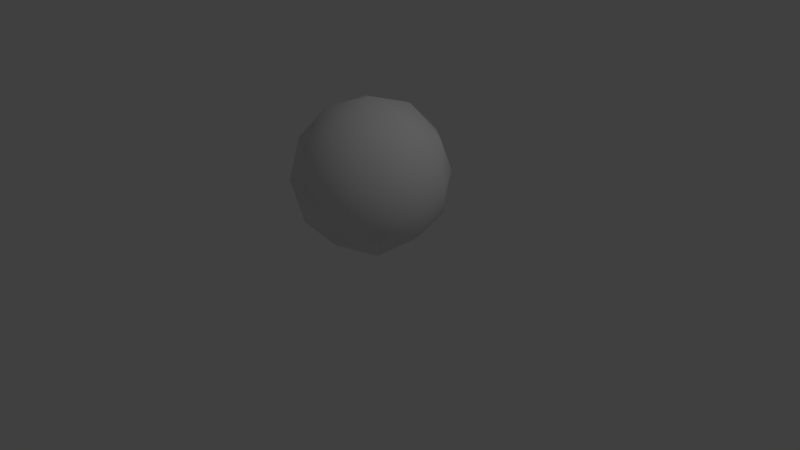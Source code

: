 # Source: IcoSphere_Normals.blend  (saved by Blender 2.76.0; exported with 4.5.12 LTS)
import bpy
from mathutils import Matrix  # noqa: F401  (used for matrix-valued properties, if any)

bpy.ops.wm.read_factory_settings(use_empty=True)
scene = bpy.context.scene
scene.name = 'Scene'

# ---- collections
col_collection_1 = bpy.data.collections.new('Collection 1'); scene.collection.children.link(col_collection_1)

# ---- world
world_world = bpy.data.worlds.new('World'); scene.world = world_world
world_world.color = (0.05088, 0.05088, 0.05088)
world_world.use_sun_shadow = False
world_world.sun_shadow_jitter_overblur = 0.0
world_world.cycles.sampling_method = 'MANUAL'
world_world.cycles.sample_map_resolution = 256

# ---- cameras
cam_camera = bpy.data.cameras.new('Camera')
cam_camera.clip_end = 100.0
cam_camera.lens = 35.0
cam_camera.sensor_width = 32.0
cam_camera.sensor_height = 18.0
cam_camera.ortho_scale = 7.314
cam_camera.dof.focus_distance = 0.0
cam_camera.dof.aperture_fstop = 128.0

# ---- lights
light_lamp = bpy.data.lights.new('Lamp', 'POINT')
light_lamp.transmission_factor = 0.0
light_lamp.cutoff_distance = 30.0
light_lamp.energy = 100.0
light_lamp.shadow_buffer_clip_start = 1.001
light_lamp.shadow_soft_size = 0.1
light_lamp.shadow_maximum_resolution = 0.006
light_lamp.use_absolute_resolution = True
light_lamp.cycles.use_multiple_importance_sampling = False

# ---- meshes
me_icosphere = bpy.data.meshes.new('Icosphere')
me_icosphere.from_pydata([(0.0, 0.0, -1.0), (0.7236, -0.5257, -0.4472), (-0.2764, -0.8506, -0.4472), (-0.8944, 0.0, -0.4472), (-0.2764, 0.8506, -0.4472), (0.7236, 0.5257, -0.4472), (0.2764, -0.8506, 0.4472), (-0.7236, -0.5257, 0.4472), (-0.7236, 0.5257, 0.4472), (0.2764, 0.8506, 0.4472), (0.8944, 0.0, 0.4472), (0.0, 0.0, 1.0), (-0.1625, -0.5, -0.8507), (0.4253, -0.309, -0.8507), (0.2629, -0.809, -0.5257), (0.8506, 0.0, -0.5257), (0.4253, 0.309, -0.8507), (-0.5257, 0.0, -0.8507), (-0.6882, -0.5, -0.5257), (-0.1625, 0.5, -0.8507), (-0.6882, 0.5, -0.5257), (0.2629, 0.809, -0.5257), (0.9511, -0.309, 0.0), (0.9511, 0.309, 0.0), (0.0, -1.0, 0.0), (0.5878, -0.809, 0.0), (-0.9511, -0.309, 0.0), (-0.5878, -0.809, 0.0), (-0.5878, 0.809, 0.0), (-0.9511, 0.309, 0.0), (0.5878, 0.809, 0.0), (0.0, 1.0, 0.0), (0.6882, -0.5, 0.5257), (-0.2629, -0.809, 0.5257), (-0.8506, 0.0, 0.5257), (-0.2629, 0.809, 0.5257), (0.6882, 0.5, 0.5257), (0.1625, -0.5, 0.8507), (0.5257, 0.0, 0.8507), (-0.4253, -0.309, 0.8507), (-0.4253, 0.309, 0.8507), (0.1625, 0.5, 0.8507)], [], [(0, 13, 12), (1, 13, 15), (0, 12, 17), (0, 17, 19), (0, 19, 16), (1, 15, 22), (2, 14, 24), (3, 18, 26), (4, 20, 28), (5, 21, 30), (1, 22, 25), (2, 24, 27), (3, 26, 29), (4, 28, 31), (5, 30, 23), (6, 32, 37), (7, 33, 39), (8, 34, 40), (9, 35, 41), (10, 36, 38), (38, 41, 11), (38, 36, 41), (36, 9, 41), (41, 40, 11), (41, 35, 40), (35, 8, 40), (40, 39, 11), (40, 34, 39), (34, 7, 39), (39, 37, 11), (39, 33, 37), (33, 6, 37), (37, 38, 11), (37, 32, 38), (32, 10, 38), (23, 36, 10), (23, 30, 36), (30, 9, 36), (31, 35, 9), (31, 28, 35), (28, 8, 35), (29, 34, 8), (29, 26, 34), (26, 7, 34), (27, 33, 7), (27, 24, 33), (24, 6, 33), (25, 32, 6), (25, 22, 32), (22, 10, 32), (30, 31, 9), (30, 21, 31), (21, 4, 31), (28, 29, 8), (28, 20, 29), (20, 3, 29), (26, 27, 7), (26, 18, 27), (18, 2, 27), (24, 25, 6), (24, 14, 25), (14, 1, 25), (22, 23, 10), (22, 15, 23), (15, 5, 23), (16, 21, 5), (16, 19, 21), (19, 4, 21), (19, 20, 4), (19, 17, 20), (17, 3, 20), (17, 18, 3), (17, 12, 18), (12, 2, 18), (15, 16, 5), (15, 13, 16), (13, 0, 16), (12, 14, 2), (12, 13, 14), (13, 1, 14)])
me_icosphere.polygons.foreach_set('use_smooth', [True] * 80)
_uv = me_icosphere.uv_layers.new(name='UVMap')
_uv.uv.foreach_set('vector', [0.224, 0.8173, 0.1857, 0.7004, 0.2773, 0.7241, 0.1392, 0.6021, 0.1857, 0.7004, 0.08356, 0.7004, 0.224, 0.8173, 0.2773, 0.7241, 0.2816, 0.8652, 0.224, 0.8173, 0.2816, 0.8652, 0.1927, 0.9288, 0.224, 0.8173, 0.1927, 0.9288, 0.1334, 0.8269, 0.1392, 0.6021, 0.08356, 0.7004, 0.06215, 0.5976, 0.4606, 0.388, 0.4333, 0.4552, 0.385, 0.3365, 0.6129, 0.2632, 0.5412, 0.3365, 0.5412, 0.1899, 0.7761, 0.181, 0.8669, 0.176, 0.8114, 0.2998, 0.1258, 0.388, 0.05019, 0.3365, 0.1169, 0.2632, 0.8081, 0.9268, 0.7501, 0.8314, 0.8522, 0.8262, 0.4606, 0.388, 0.385, 0.3365, 0.4517, 0.2632, 0.6129, 0.2632, 0.5412, 0.1899, 0.6194, 0.1445, 0.7761, 0.181, 0.8114, 0.2998, 0.7205, 0.2715, 0.1258, 0.388, 0.1169, 0.2632, 0.2065, 0.3365, 0.8875, 0.7074, 0.7967, 0.7024, 0.8534, 0.5976, 0.6134, 0.8173, 0.5731, 0.9288, 0.5302, 0.8269, 0.5244, 0.6021, 0.5801, 0.7004, 0.4779, 0.7004, 0.1258, 0.1384, 0.09848, 0.0712, 0.1951, 0.0712, 0.2782, 0.2632, 0.2065, 0.1899, 0.2846, 0.1445, 0.382, 0.8652, 0.3863, 0.7241, 0.4396, 0.8173, 0.2846, 0.1445, 0.2065, 0.1899, 0.1951, 0.0712, 0.2065, 0.1899, 0.1258, 0.1384, 0.1951, 0.0712, 0.3863, 0.7241, 0.4779, 0.7004, 0.4396, 0.8173, 0.3863, 0.7241, 0.4362, 0.5976, 0.4779, 0.7004, 0.4362, 0.5976, 0.5244, 0.6021, 0.4779, 0.7004, 0.4779, 0.7004, 0.5302, 0.8269, 0.4396, 0.8173, 0.4779, 0.7004, 0.5801, 0.7004, 0.5302, 0.8269, 0.5801, 0.7004, 0.6134, 0.8173, 0.5302, 0.8269, 0.5302, 0.8269, 0.4709, 0.9288, 0.4396, 0.8173, 0.5302, 0.8269, 0.5731, 0.9288, 0.4709, 0.9288, 0.9439, 0.6566, 0.8875, 0.7074, 0.8534, 0.5976, 0.4709, 0.9288, 0.382, 0.8652, 0.4396, 0.8173, 0.8534, 0.5976, 0.7967, 0.7024, 0.7513, 0.6028, 0.7967, 0.7024, 0.7138, 0.7162, 0.7513, 0.6028, 0.2065, 0.3365, 0.2065, 0.1899, 0.2782, 0.2632, 0.2065, 0.3365, 0.1169, 0.2632, 0.2065, 0.1899, 0.1169, 0.2632, 0.1258, 0.1384, 0.2065, 0.1899, 0.05018, 0.1899, 0.09848, 0.0712, 0.1258, 0.1384, 0.7205, 0.2715, 0.8114, 0.2998, 0.7671, 0.4004, 0.8114, 0.2998, 0.8555, 0.4004, 0.7671, 0.4004, 0.6015, 0.5976, 0.5801, 0.7004, 0.5244, 0.6021, 0.6194, 0.1445, 0.5412, 0.1899, 0.5298, 0.0712, 0.5412, 0.1899, 0.4606, 0.1384, 0.5298, 0.0712, 0.4517, 0.2632, 0.385, 0.1899, 0.4606, 0.1384, 0.4517, 0.2632, 0.385, 0.3365, 0.385, 0.1899, 0.9431, 0.7979, 0.8875, 0.7074, 0.9439, 0.6566, 0.8522, 0.8262, 0.7967, 0.7024, 0.8875, 0.7074, 0.8522, 0.8262, 0.7501, 0.8314, 0.7967, 0.7024, 0.7501, 0.8314, 0.7138, 0.7162, 0.7967, 0.7024, 0.1169, 0.2632, 0.05018, 0.1899, 0.1258, 0.1384, 0.1169, 0.2632, 0.05019, 0.3365, 0.05018, 0.1899, 0.7197, 0.1302, 0.7761, 0.181, 0.7205, 0.2715, 0.8114, 0.2998, 0.9135, 0.305, 0.8555, 0.4004, 0.8114, 0.2998, 0.8669, 0.176, 0.9135, 0.305, 0.8669, 0.176, 0.9498, 0.1899, 0.9135, 0.305, 0.5412, 0.1899, 0.4517, 0.2632, 0.4606, 0.1384, 0.5412, 0.1899, 0.5412, 0.3365, 0.4517, 0.2632, 0.5412, 0.3365, 0.4606, 0.388, 0.4517, 0.2632, 0.9431, 0.7979, 0.8522, 0.8262, 0.8875, 0.7074, 0.9431, 0.7979, 0.8965, 0.9268, 0.8522, 0.8262, 0.8965, 0.9268, 0.8081, 0.9268, 0.8522, 0.8262, 0.2846, 0.3819, 0.2065, 0.3365, 0.2782, 0.2632, 0.2846, 0.3819, 0.1951, 0.4552, 0.2065, 0.3365, 0.1951, 0.4552, 0.1258, 0.388, 0.2065, 0.3365, 0.1334, 0.8269, 0.09051, 0.9288, 0.05018, 0.8173, 0.1334, 0.8269, 0.1927, 0.9288, 0.09051, 0.9288, 0.8102, 0.0712, 0.7761, 0.181, 0.7197, 0.1302, 0.8102, 0.0712, 0.8669, 0.176, 0.7761, 0.181, 0.8102, 0.0712, 0.9123, 0.07637, 0.8669, 0.176, 0.9123, 0.07637, 0.9498, 0.1899, 0.8669, 0.176, 0.6194, 0.3819, 0.5412, 0.3365, 0.6129, 0.2632, 0.6194, 0.3819, 0.5298, 0.4552, 0.5412, 0.3365, 0.5298, 0.4552, 0.4606, 0.388, 0.5412, 0.3365, 0.08356, 0.7004, 0.1334, 0.8269, 0.05018, 0.8173, 0.08356, 0.7004, 0.1857, 0.7004, 0.1334, 0.8269, 0.1857, 0.7004, 0.224, 0.8173, 0.1334, 0.8269, 0.5298, 0.4552, 0.4333, 0.4552, 0.4606, 0.388, 0.2773, 0.7241, 0.1857, 0.7004, 0.2275, 0.5976, 0.1857, 0.7004, 0.1392, 0.6021, 0.2275, 0.5976])
me_icosphere.use_remesh_preserve_volume = False
me_icosphere.use_remesh_preserve_attributes = False
me_icosphere.use_mirror_vertex_groups = False
me_icosphere.update()

# ---- objects
ob_icosphere = bpy.data.objects.new('Icosphere', me_icosphere)
ob_lamp = bpy.data.objects.new('Lamp', light_lamp)
ob_camera = bpy.data.objects.new('Camera', cam_camera)

# ---- transforms, parenting, visibility, modifiers, constraints
ob_icosphere.location = (0.0, 0.0, 1.107)
ob_icosphere.lineart.crease_threshold = 0.0
_m = ob_icosphere.modifiers.new('Multires', 'MULTIRES')
_m.uv_smooth = 'PRESERVE_CORNERS'
_m.quality = 3
_m.levels = 3
_m.sculpt_levels = 4
_m.render_levels = 4
_m.show_only_control_edges = False
ob_lamp.location = (4.076, 1.005, 5.904)
ob_lamp.rotation_euler = (0.6503, 0.05522, 1.866)
ob_lamp.lock_rotations_4d = False
ob_lamp.empty_display_type = 'ARROWS'
ob_lamp.color = (0.0, 0.0, 0.0, 0.0)
ob_lamp.lineart.crease_threshold = 0.0
ob_camera.location = (7.481, -6.508, 5.344)
ob_camera.rotation_euler = (1.109, 0.01082, 0.8149)
ob_camera.lock_rotations_4d = False
ob_camera.empty_display_type = 'ARROWS'
ob_camera.color = (0.0, 0.0, 0.0, 0.0)
ob_camera.display_type = 'WIRE'
ob_camera.lineart.crease_threshold = 0.0

# ---- collection membership
col_collection_1.objects.link(ob_icosphere)
col_collection_1.objects.link(ob_lamp)
col_collection_1.objects.link(ob_camera)

# ---- scene / render settings (as saved in the file)
scene.camera = ob_camera
scene.frame_start = 1; scene.frame_end = 250; scene.frame_set(1)
scene.render.engine = 'BLENDER_EEVEE_NEXT'
scene.render.resolution_percentage = 50
scene.render.dither_intensity = 0.0
scene.render.use_bake_selected_to_active = True
scene.render.bake_margin = 31
scene.render.use_bake_multires = True
scene.cycles.use_denoising = False
scene.cycles.samples = 10
scene.cycles.sampling_pattern = 'TABULATED_SOBOL'
scene.cycles.light_sampling_threshold = 0.0
scene.cycles.use_adaptive_sampling = False
scene.cycles.use_light_tree = False
scene.cycles.blur_glossy = 0.0
scene.cycles.pixel_filter_type = 'GAUSSIAN'
scene.cycles.sample_clamp_indirect = 0.0
scene.view_settings.view_transform = 'Standard'
bpy.context.view_layer.update()
